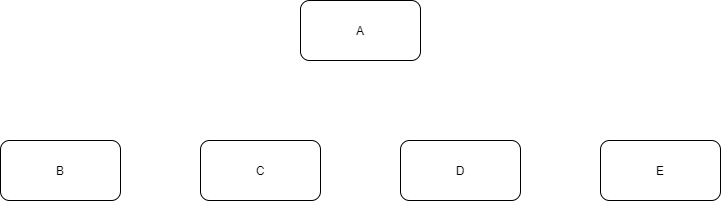

The diagram above was exported from draw.io. Its source (the exported page's mxGraphModel, read from the mxfile embedded in the PNG):
<mxGraphModel dx="1038" dy="588" grid="1" gridSize="10" guides="1" tooltips="1" connect="1" arrows="1" fold="1" page="1" pageScale="1" pageWidth="827" pageHeight="1169" math="0" shadow="0">
  <root>
    <mxCell id="0" />
    <mxCell id="1" parent="0" />
    <mxCell id="f6AKKAgeGIMSHD-Ac4MI-1" value="A" style="rounded=1;whiteSpace=wrap;html=1;" parent="1" vertex="1">
      <mxGeometry x="354" width="120" height="60" as="geometry" />
    </mxCell>
    <mxCell id="f6AKKAgeGIMSHD-Ac4MI-3" value="B" style="rounded=1;whiteSpace=wrap;html=1;" parent="1" vertex="1">
      <mxGeometry x="54" y="140" width="120" height="60" as="geometry" />
    </mxCell>
    <mxCell id="f6AKKAgeGIMSHD-Ac4MI-4" value="C" style="rounded=1;whiteSpace=wrap;html=1;" parent="1" vertex="1">
      <mxGeometry x="254" y="140" width="120" height="60" as="geometry" />
    </mxCell>
    <mxCell id="f6AKKAgeGIMSHD-Ac4MI-5" value="D" style="rounded=1;whiteSpace=wrap;html=1;" parent="1" vertex="1">
      <mxGeometry x="454" y="140" width="120" height="60" as="geometry" />
    </mxCell>
    <mxCell id="f6AKKAgeGIMSHD-Ac4MI-6" value="E" style="rounded=1;whiteSpace=wrap;html=1;" parent="1" vertex="1">
      <mxGeometry x="654" y="140" width="120" height="60" as="geometry" />
    </mxCell>
  </root>
</mxGraphModel>